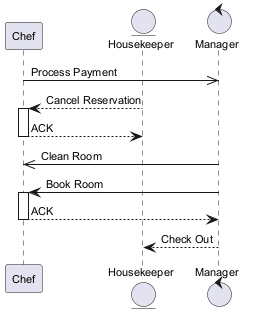

The diagram above was rendered by PlantUML. Its source (embedded in the PNG):
@startuml
skinparam backgroundColor #FFFFFF
skinparam classBackgroundColor #F3E5F5
skinparam classBorderColor #6A1B9A
skinparam defaultFontSize 11
participant "Chef" as C
entity "Housekeeper" as H
control "Manager" as M
C ->> M : Process Payment
H --> C : Cancel Reservation
activate C
C --> H : ACK
deactivate C
M ->> C : Clean Room
M -> C : Book Room
activate C
C --> M : ACK
deactivate C
M --> H : Check Out
@enduml